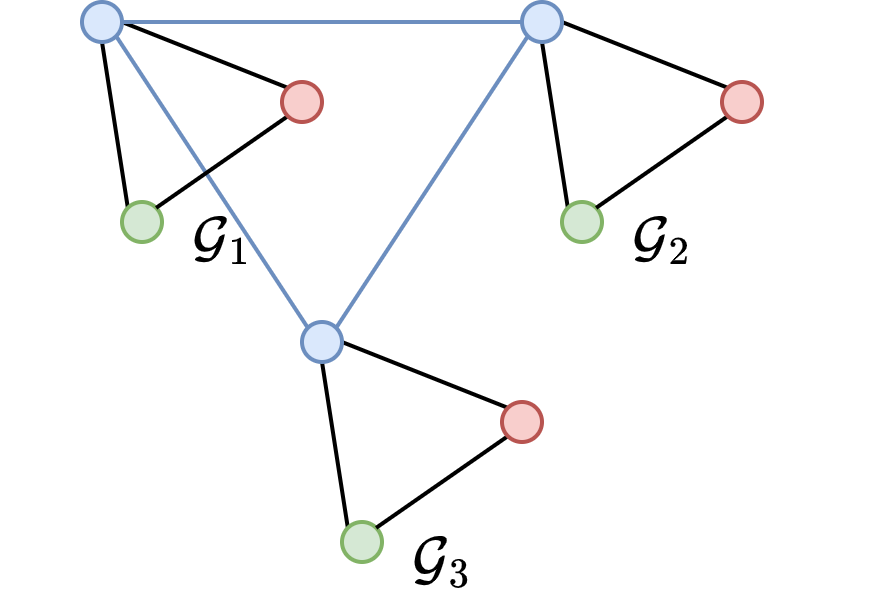

The diagram above was exported from draw.io. Its source (the exported page's mxGraphModel, read from the mxfile embedded in the PNG):
<mxGraphModel dx="608" dy="1169" grid="1" gridSize="10" guides="1" tooltips="1" connect="1" arrows="1" fold="1" page="1" pageScale="1" pageWidth="850" pageHeight="1100" math="1" shadow="0">
  <root>
    <mxCell id="0" />
    <mxCell id="1" parent="0" />
    <mxCell id="wZ5Hi7VIdWriIROScdB3-93" style="edgeStyle=none;html=1;exitX=0;exitY=0;exitDx=0;exitDy=0;entryX=0.5;entryY=1;entryDx=0;entryDy=0;endArrow=none;endFill=0;" parent="1" source="wZ5Hi7VIdWriIROScdB3-94" target="wZ5Hi7VIdWriIROScdB3-98" edge="1">
      <mxGeometry relative="1" as="geometry" />
    </mxCell>
    <mxCell id="wZ5Hi7VIdWriIROScdB3-94" value="" style="ellipse;whiteSpace=wrap;html=1;aspect=fixed;fillColor=#d5e8d4;strokeColor=#82b366;" parent="1" vertex="1">
      <mxGeometry x="225" y="180" width="10" height="10" as="geometry" />
    </mxCell>
    <mxCell id="wZ5Hi7VIdWriIROScdB3-95" style="edgeStyle=none;html=1;exitX=1;exitY=0.5;exitDx=0;exitDy=0;entryX=0;entryY=0;entryDx=0;entryDy=0;endArrow=none;endFill=0;" parent="1" source="wZ5Hi7VIdWriIROScdB3-98" target="wZ5Hi7VIdWriIROScdB3-100" edge="1">
      <mxGeometry relative="1" as="geometry" />
    </mxCell>
    <mxCell id="wZ5Hi7VIdWriIROScdB3-96" style="edgeStyle=none;rounded=0;orthogonalLoop=1;jettySize=auto;html=1;exitX=1;exitY=0.5;exitDx=0;exitDy=0;entryX=0;entryY=0.5;entryDx=0;entryDy=0;endArrow=none;endFill=0;fillColor=#dae8fc;strokeColor=#6c8ebf;" parent="1" source="wZ5Hi7VIdWriIROScdB3-98" target="wZ5Hi7VIdWriIROScdB3-106" edge="1">
      <mxGeometry relative="1" as="geometry" />
    </mxCell>
    <mxCell id="wZ5Hi7VIdWriIROScdB3-97" style="edgeStyle=none;rounded=0;orthogonalLoop=1;jettySize=auto;html=1;exitX=1;exitY=1;exitDx=0;exitDy=0;entryX=0;entryY=0;entryDx=0;entryDy=0;endArrow=none;endFill=0;fillColor=#dae8fc;strokeColor=#6c8ebf;" parent="1" source="wZ5Hi7VIdWriIROScdB3-98" target="wZ5Hi7VIdWriIROScdB3-113" edge="1">
      <mxGeometry relative="1" as="geometry" />
    </mxCell>
    <mxCell id="wZ5Hi7VIdWriIROScdB3-98" value="" style="ellipse;whiteSpace=wrap;html=1;aspect=fixed;fillColor=#dae8fc;strokeColor=#6c8ebf;" parent="1" vertex="1">
      <mxGeometry x="215" y="130" width="10" height="10" as="geometry" />
    </mxCell>
    <mxCell id="wZ5Hi7VIdWriIROScdB3-99" style="edgeStyle=none;html=1;exitX=0;exitY=1;exitDx=0;exitDy=0;entryX=1;entryY=0;entryDx=0;entryDy=0;endArrow=none;endFill=0;" parent="1" source="wZ5Hi7VIdWriIROScdB3-100" target="wZ5Hi7VIdWriIROScdB3-94" edge="1">
      <mxGeometry relative="1" as="geometry" />
    </mxCell>
    <mxCell id="wZ5Hi7VIdWriIROScdB3-100" value="" style="ellipse;whiteSpace=wrap;html=1;aspect=fixed;fillColor=#f8cecc;strokeColor=#b85450;" parent="1" vertex="1">
      <mxGeometry x="265" y="150" width="10" height="10" as="geometry" />
    </mxCell>
    <mxCell id="wZ5Hi7VIdWriIROScdB3-101" value="$$\mathcal G_1$$" style="text;html=1;align=center;verticalAlign=middle;resizable=0;points=[];autosize=1;strokeColor=none;fillColor=none;" parent="1" vertex="1">
      <mxGeometry x="195" y="180" width="110" height="20" as="geometry" />
    </mxCell>
    <mxCell id="wZ5Hi7VIdWriIROScdB3-102" style="edgeStyle=none;html=1;exitX=0;exitY=0;exitDx=0;exitDy=0;entryX=0.5;entryY=1;entryDx=0;entryDy=0;endArrow=none;endFill=0;" parent="1" source="wZ5Hi7VIdWriIROScdB3-103" target="wZ5Hi7VIdWriIROScdB3-106" edge="1">
      <mxGeometry relative="1" as="geometry" />
    </mxCell>
    <mxCell id="wZ5Hi7VIdWriIROScdB3-103" value="" style="ellipse;whiteSpace=wrap;html=1;aspect=fixed;fillColor=#d5e8d4;strokeColor=#82b366;" parent="1" vertex="1">
      <mxGeometry x="335" y="180" width="10" height="10" as="geometry" />
    </mxCell>
    <mxCell id="wZ5Hi7VIdWriIROScdB3-104" style="edgeStyle=none;html=1;exitX=1;exitY=0.5;exitDx=0;exitDy=0;entryX=0;entryY=0;entryDx=0;entryDy=0;endArrow=none;endFill=0;" parent="1" source="wZ5Hi7VIdWriIROScdB3-106" target="wZ5Hi7VIdWriIROScdB3-108" edge="1">
      <mxGeometry relative="1" as="geometry" />
    </mxCell>
    <mxCell id="wZ5Hi7VIdWriIROScdB3-117" style="edgeStyle=none;rounded=0;orthogonalLoop=1;jettySize=auto;html=1;exitX=0;exitY=1;exitDx=0;exitDy=0;entryX=1;entryY=0;entryDx=0;entryDy=0;endArrow=none;endFill=0;fillColor=#dae8fc;strokeColor=#6c8ebf;" parent="1" source="wZ5Hi7VIdWriIROScdB3-106" target="wZ5Hi7VIdWriIROScdB3-113" edge="1">
      <mxGeometry relative="1" as="geometry" />
    </mxCell>
    <mxCell id="wZ5Hi7VIdWriIROScdB3-106" value="" style="ellipse;whiteSpace=wrap;html=1;aspect=fixed;fillColor=#dae8fc;strokeColor=#6c8ebf;" parent="1" vertex="1">
      <mxGeometry x="325" y="130" width="10" height="10" as="geometry" />
    </mxCell>
    <mxCell id="wZ5Hi7VIdWriIROScdB3-107" style="edgeStyle=none;html=1;exitX=0;exitY=1;exitDx=0;exitDy=0;entryX=1;entryY=0;entryDx=0;entryDy=0;endArrow=none;endFill=0;" parent="1" source="wZ5Hi7VIdWriIROScdB3-108" target="wZ5Hi7VIdWriIROScdB3-103" edge="1">
      <mxGeometry relative="1" as="geometry" />
    </mxCell>
    <mxCell id="wZ5Hi7VIdWriIROScdB3-108" value="" style="ellipse;whiteSpace=wrap;html=1;aspect=fixed;fillColor=#f8cecc;strokeColor=#b85450;" parent="1" vertex="1">
      <mxGeometry x="375" y="150" width="10" height="10" as="geometry" />
    </mxCell>
    <mxCell id="wZ5Hi7VIdWriIROScdB3-109" value="$$\mathcal G_2$$" style="text;html=1;align=center;verticalAlign=middle;resizable=0;points=[];autosize=1;strokeColor=none;fillColor=none;" parent="1" vertex="1">
      <mxGeometry x="305" y="180" width="110" height="20" as="geometry" />
    </mxCell>
    <mxCell id="wZ5Hi7VIdWriIROScdB3-110" style="edgeStyle=none;html=1;exitX=0;exitY=0;exitDx=0;exitDy=0;entryX=0.5;entryY=1;entryDx=0;entryDy=0;endArrow=none;endFill=0;" parent="1" source="wZ5Hi7VIdWriIROScdB3-111" target="wZ5Hi7VIdWriIROScdB3-113" edge="1">
      <mxGeometry relative="1" as="geometry" />
    </mxCell>
    <mxCell id="wZ5Hi7VIdWriIROScdB3-111" value="" style="ellipse;whiteSpace=wrap;html=1;aspect=fixed;fillColor=#d5e8d4;strokeColor=#82b366;" parent="1" vertex="1">
      <mxGeometry x="280" y="260" width="10" height="10" as="geometry" />
    </mxCell>
    <mxCell id="wZ5Hi7VIdWriIROScdB3-112" style="edgeStyle=none;html=1;exitX=1;exitY=0.5;exitDx=0;exitDy=0;entryX=0;entryY=0;entryDx=0;entryDy=0;endArrow=none;endFill=0;" parent="1" source="wZ5Hi7VIdWriIROScdB3-113" target="wZ5Hi7VIdWriIROScdB3-115" edge="1">
      <mxGeometry relative="1" as="geometry" />
    </mxCell>
    <mxCell id="wZ5Hi7VIdWriIROScdB3-113" value="" style="ellipse;whiteSpace=wrap;html=1;aspect=fixed;fillColor=#dae8fc;strokeColor=#6c8ebf;" parent="1" vertex="1">
      <mxGeometry x="270" y="210" width="10" height="10" as="geometry" />
    </mxCell>
    <mxCell id="wZ5Hi7VIdWriIROScdB3-114" style="edgeStyle=none;html=1;exitX=0;exitY=1;exitDx=0;exitDy=0;entryX=1;entryY=0;entryDx=0;entryDy=0;endArrow=none;endFill=0;" parent="1" source="wZ5Hi7VIdWriIROScdB3-115" target="wZ5Hi7VIdWriIROScdB3-111" edge="1">
      <mxGeometry relative="1" as="geometry" />
    </mxCell>
    <mxCell id="wZ5Hi7VIdWriIROScdB3-115" value="" style="ellipse;whiteSpace=wrap;html=1;aspect=fixed;fillColor=#f8cecc;strokeColor=#b85450;" parent="1" vertex="1">
      <mxGeometry x="320" y="230" width="10" height="10" as="geometry" />
    </mxCell>
    <mxCell id="wZ5Hi7VIdWriIROScdB3-116" value="$$\mathcal G_3$$" style="text;html=1;align=center;verticalAlign=middle;resizable=0;points=[];autosize=1;strokeColor=none;fillColor=none;" parent="1" vertex="1">
      <mxGeometry x="250" y="260" width="110" height="20" as="geometry" />
    </mxCell>
  </root>
</mxGraphModel>